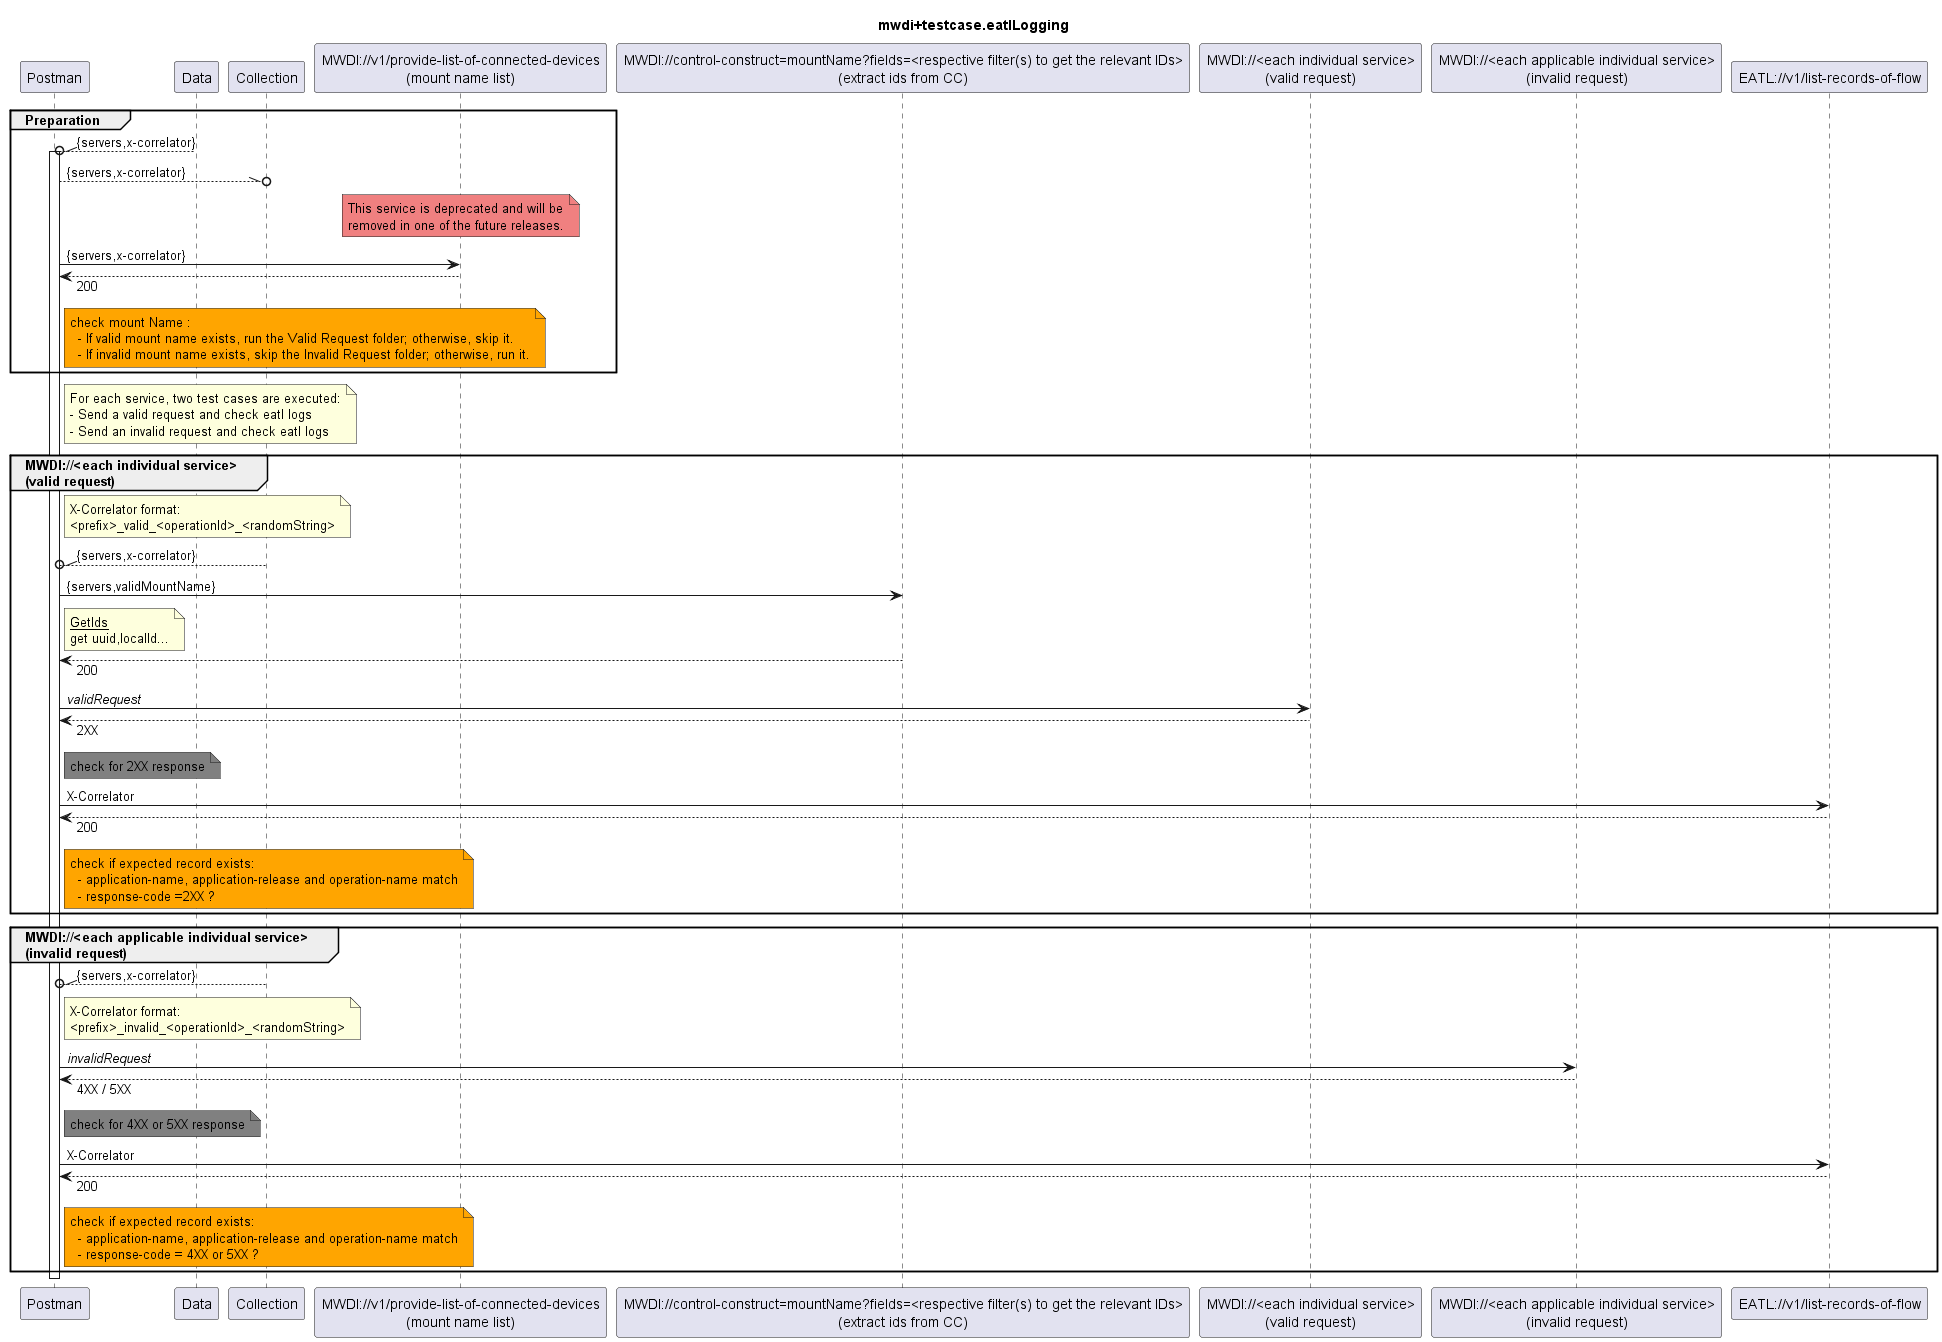

The diagram above was rendered by PlantUML. Its source (embedded in the PNG):
@startuml mwdi+diagram.eatlLogging
skinparam responseMessageBelowArrow true

title
mwdi+testcase.eatlLogging
end title

participant "Postman" as Postman
participant "Data" as Data
participant "Collection" as Collection

' Preparation
participant "MWDI://v1/provide-list-of-connected-devices\n(mount name list)" as MWDIDeviceList

' Valid request
participant "MWDI://control-construct=mountName?fields=<respective filter(s) to get the relevant IDs>\n(extract ids from CC)" as MWDIFieldsFilter
participant "MWDI://<each individual service>\n(valid request)" as MWDIValid

' Invalid request
participant "MWDI://<each applicable individual service>\n(invalid request)" as MWDIInvalid

' EATL follow-up
participant "EATL://v1/list-records-of-flow" as EATL

group Preparation
  Data --\\o Postman : {servers,x-correlator}
  activate Postman
  Postman --\\o  Collection : {servers,x-correlator}

  note over MWDIDeviceList #LightCoral
    This service is deprecated and will be
    removed in one of the future releases.
  end note

  Postman ->  MWDIDeviceList : {servers,x-correlator}
  Postman <-- MWDIDeviceList : 200
note right Postman #Orange
  check mount Name :
    - If valid mount name exists, run the Valid Request folder; otherwise, skip it.
    - If invalid mount name exists, skip the Invalid Request folder; otherwise, run it.
end note
end

note right Postman
  For each service, two test cases are executed:
  - Send a valid request and check eatl logs
  - Send an invalid request and check eatl logs
end note

' ------------------------
' Valid request 
group MWDI://<each individual service>\n(valid request)
  note right Postman
    X-Correlator format:
    <prefix>_valid_<operationId>_<randomString>
  end note
  Collection --\\o Postman : {servers,x-correlator}
  Postman -> MWDIFieldsFilter : {servers,validMountName} 
  note right Postman
  <u>GetIds</u>
  get uuid,localId...
  end note
  Postman <-- MWDIFieldsFilter : 200
  Postman -> MWDIValid : //validRequest//
  
  Postman <-- MWDIValid : 2XX
  
  note right Postman #Grey
    check for 2XX response
  end note

  Postman -> EATL : X-Correlator
 
  Postman <-- EATL : 200

  note right Postman #Orange
  check if expected record exists:
    - application-name, application-release and operation-name match
    - response-code =2XX ?
  end note

  
end

' ------------------------
' Invalid request test case
group MWDI://<each applicable individual service>\n(invalid request)
  Collection --\\o Postman : {servers,x-correlator}
   note right Postman
    X-Correlator format:
    <prefix>_invalid_<operationId>_<randomString>
  end note
  Postman -> MWDIInvalid : //invalidRequest//
  
  Postman <-- MWDIInvalid : 4XX / 5XX

  note right Postman #Grey
    check for 4XX or 5XX response
  end note

  Postman -> EATL : X-Correlator 
  
  Postman <-- EATL : 200

  note right Postman #Orange
  check if expected record exists:
    - application-name, application-release and operation-name match
    - response-code = 4XX or 5XX ?
  end note

 
end

deactivate Postman
@enduml